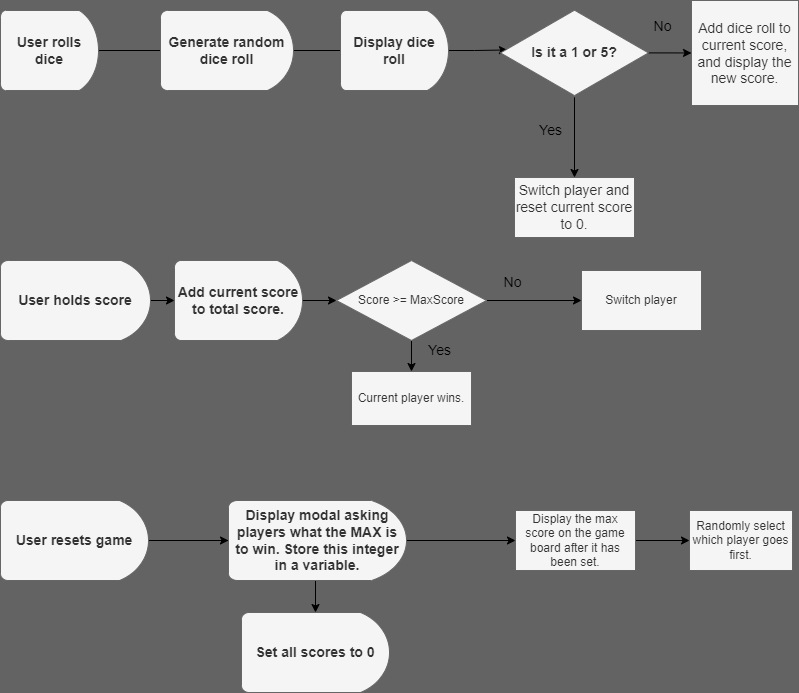

The diagram above was exported from draw.io. Its source (the exported page's mxGraphModel, read from the mxfile embedded in the PNG):
<mxGraphModel dx="1434" dy="756" grid="0" gridSize="10" guides="1" tooltips="1" connect="1" arrows="1" fold="1" page="1" pageScale="1" pageWidth="850" pageHeight="1100" background="#636363" math="0" shadow="0">
  <root>
    <mxCell id="0" />
    <mxCell id="1" parent="0" />
    <mxCell id="i7R2a_FL1HMHZRik8UeS-7" style="edgeStyle=orthogonalEdgeStyle;rounded=0;orthogonalLoop=1;jettySize=auto;html=1;exitX=1;exitY=0.5;exitDx=0;exitDy=0;exitPerimeter=0;labelBackgroundColor=none;fontColor=default;strokeWidth=1;fillColor=none;" parent="1" source="i7R2a_FL1HMHZRik8UeS-1" edge="1">
      <mxGeometry relative="1" as="geometry">
        <mxPoint x="260" y="90" as="targetPoint" />
      </mxGeometry>
    </mxCell>
    <mxCell id="i7R2a_FL1HMHZRik8UeS-1" value="&lt;font style=&quot;font-size: 14px;&quot;&gt;&lt;b&gt;User rolls dice&lt;/b&gt;&lt;/font&gt;" style="strokeWidth=1;html=1;shape=mxgraph.flowchart.delay;whiteSpace=wrap;align=center;labelBackgroundColor=none;rounded=0;fillColor=#f5f5f5;fontColor=#333333;strokeColor=#666666;" parent="1" vertex="1">
      <mxGeometry x="50" y="50" width="98" height="80" as="geometry" />
    </mxCell>
    <mxCell id="i7R2a_FL1HMHZRik8UeS-41" value="" style="edgeStyle=orthogonalEdgeStyle;rounded=0;orthogonalLoop=1;jettySize=auto;html=1;fontSize=14;labelBackgroundColor=none;fontColor=default;strokeWidth=1;fillColor=none;" parent="1" source="i7R2a_FL1HMHZRik8UeS-2" target="i7R2a_FL1HMHZRik8UeS-40" edge="1">
      <mxGeometry relative="1" as="geometry" />
    </mxCell>
    <mxCell id="i7R2a_FL1HMHZRik8UeS-47" value="" style="edgeStyle=orthogonalEdgeStyle;rounded=0;orthogonalLoop=1;jettySize=auto;html=1;fontSize=14;labelBackgroundColor=none;fontColor=default;strokeWidth=1;fillColor=none;" parent="1" source="i7R2a_FL1HMHZRik8UeS-2" target="i7R2a_FL1HMHZRik8UeS-46" edge="1">
      <mxGeometry relative="1" as="geometry" />
    </mxCell>
    <mxCell id="i7R2a_FL1HMHZRik8UeS-2" value="&lt;font style=&quot;font-size: 14px;&quot;&gt;&lt;b&gt;User resets game&lt;/b&gt;&lt;/font&gt;" style="strokeWidth=1;html=1;shape=mxgraph.flowchart.delay;whiteSpace=wrap;labelBackgroundColor=none;rounded=0;fillColor=#f5f5f5;fontColor=#333333;strokeColor=#666666;" parent="1" vertex="1">
      <mxGeometry x="50" y="540" width="148" height="80" as="geometry" />
    </mxCell>
    <mxCell id="i7R2a_FL1HMHZRik8UeS-26" value="" style="edgeStyle=orthogonalEdgeStyle;rounded=0;orthogonalLoop=1;jettySize=auto;html=1;fontSize=14;labelBackgroundColor=none;fontColor=default;strokeWidth=1;fillColor=none;" parent="1" source="i7R2a_FL1HMHZRik8UeS-3" target="i7R2a_FL1HMHZRik8UeS-25" edge="1">
      <mxGeometry relative="1" as="geometry" />
    </mxCell>
    <mxCell id="i7R2a_FL1HMHZRik8UeS-3" value="&lt;font style=&quot;font-size: 14px;&quot;&gt;&lt;b&gt;User holds score&lt;/b&gt;&lt;/font&gt;" style="strokeWidth=1;html=1;shape=mxgraph.flowchart.delay;whiteSpace=wrap;labelBackgroundColor=none;rounded=0;fillColor=#f5f5f5;fontColor=#333333;strokeColor=#666666;" parent="1" vertex="1">
      <mxGeometry x="50" y="300" width="150" height="80" as="geometry" />
    </mxCell>
    <mxCell id="i7R2a_FL1HMHZRik8UeS-13" style="edgeStyle=orthogonalEdgeStyle;rounded=0;orthogonalLoop=1;jettySize=auto;html=1;exitX=1;exitY=0.5;exitDx=0;exitDy=0;exitPerimeter=0;fontSize=14;labelBackgroundColor=none;fontColor=default;strokeWidth=1;fillColor=none;" parent="1" source="i7R2a_FL1HMHZRik8UeS-11" edge="1">
      <mxGeometry relative="1" as="geometry">
        <mxPoint x="461" y="90" as="targetPoint" />
      </mxGeometry>
    </mxCell>
    <mxCell id="i7R2a_FL1HMHZRik8UeS-11" value="&lt;span style=&quot;font-size: 14px;&quot;&gt;&lt;b&gt;Generate random dice roll&lt;/b&gt;&lt;/span&gt;" style="strokeWidth=1;html=1;shape=mxgraph.flowchart.delay;whiteSpace=wrap;align=center;labelBackgroundColor=none;rounded=0;fillColor=#f5f5f5;fontColor=#333333;strokeColor=#666666;" parent="1" vertex="1">
      <mxGeometry x="210" y="50" width="133" height="80" as="geometry" />
    </mxCell>
    <mxCell id="i7R2a_FL1HMHZRik8UeS-18" style="edgeStyle=orthogonalEdgeStyle;rounded=0;orthogonalLoop=1;jettySize=auto;html=1;exitX=1;exitY=0.5;exitDx=0;exitDy=0;exitPerimeter=0;entryX=0.047;entryY=0.467;entryDx=0;entryDy=0;entryPerimeter=0;fontSize=14;labelBackgroundColor=none;fontColor=default;strokeWidth=1;fillColor=none;" parent="1" source="i7R2a_FL1HMHZRik8UeS-14" target="i7R2a_FL1HMHZRik8UeS-15" edge="1">
      <mxGeometry relative="1" as="geometry" />
    </mxCell>
    <mxCell id="i7R2a_FL1HMHZRik8UeS-14" value="&lt;span style=&quot;font-size: 14px;&quot;&gt;&lt;b&gt;Display dice roll&lt;/b&gt;&lt;/span&gt;" style="strokeWidth=1;html=1;shape=mxgraph.flowchart.delay;whiteSpace=wrap;align=center;labelBackgroundColor=none;rounded=0;fillColor=#f5f5f5;fontColor=#333333;strokeColor=#666666;" parent="1" vertex="1">
      <mxGeometry x="390" y="50" width="108" height="80" as="geometry" />
    </mxCell>
    <mxCell id="i7R2a_FL1HMHZRik8UeS-20" value="" style="edgeStyle=orthogonalEdgeStyle;rounded=0;orthogonalLoop=1;jettySize=auto;html=1;fontSize=14;labelBackgroundColor=none;fontColor=default;strokeWidth=1;fillColor=none;" parent="1" source="i7R2a_FL1HMHZRik8UeS-15" target="i7R2a_FL1HMHZRik8UeS-19" edge="1">
      <mxGeometry relative="1" as="geometry" />
    </mxCell>
    <mxCell id="i7R2a_FL1HMHZRik8UeS-23" value="" style="edgeStyle=orthogonalEdgeStyle;rounded=0;orthogonalLoop=1;jettySize=auto;html=1;fontSize=14;labelBackgroundColor=none;fontColor=default;strokeWidth=1;fillColor=none;" parent="1" source="i7R2a_FL1HMHZRik8UeS-15" target="i7R2a_FL1HMHZRik8UeS-22" edge="1">
      <mxGeometry relative="1" as="geometry" />
    </mxCell>
    <mxCell id="i7R2a_FL1HMHZRik8UeS-15" value="&lt;b&gt;Is it a 1 or 5?&lt;/b&gt;" style="html=1;whiteSpace=wrap;aspect=fixed;shape=isoRectangle;fontSize=14;labelBackgroundColor=none;rounded=0;strokeWidth=1;fillColor=#f5f5f5;fontColor=#333333;strokeColor=#666666;" parent="1" vertex="1">
      <mxGeometry x="550" y="48" width="148" height="88.8" as="geometry" />
    </mxCell>
    <mxCell id="i7R2a_FL1HMHZRik8UeS-19" value="Switch player and reset current score to 0." style="whiteSpace=wrap;html=1;fontSize=14;labelBackgroundColor=none;rounded=0;strokeWidth=1;fillColor=#f5f5f5;fontColor=#333333;strokeColor=#666666;" parent="1" vertex="1">
      <mxGeometry x="564" y="217" width="120" height="60" as="geometry" />
    </mxCell>
    <mxCell id="i7R2a_FL1HMHZRik8UeS-21" value="Yes" style="text;html=1;align=center;verticalAlign=middle;resizable=0;points=[];autosize=1;fontSize=14;labelBackgroundColor=none;rounded=0;strokeWidth=1;fillColor=none;" parent="1" vertex="1">
      <mxGeometry x="579" y="155" width="41" height="29" as="geometry" />
    </mxCell>
    <mxCell id="i7R2a_FL1HMHZRik8UeS-22" value="Add dice roll to current score, and display the new score." style="whiteSpace=wrap;html=1;fontSize=14;labelBackgroundColor=none;rounded=0;strokeWidth=1;fillColor=#f5f5f5;fontColor=#333333;strokeColor=#666666;" parent="1" vertex="1">
      <mxGeometry x="741" y="40" width="107" height="105" as="geometry" />
    </mxCell>
    <mxCell id="i7R2a_FL1HMHZRik8UeS-24" value="No" style="text;html=1;align=center;verticalAlign=middle;resizable=0;points=[];autosize=1;fontSize=14;labelBackgroundColor=none;rounded=0;strokeWidth=1;fillColor=none;" parent="1" vertex="1">
      <mxGeometry x="694" y="51" width="36" height="29" as="geometry" />
    </mxCell>
    <mxCell id="i7R2a_FL1HMHZRik8UeS-28" value="" style="edgeStyle=orthogonalEdgeStyle;rounded=0;orthogonalLoop=1;jettySize=auto;html=1;fontSize=14;labelBackgroundColor=none;fontColor=default;strokeWidth=1;fillColor=none;" parent="1" source="i7R2a_FL1HMHZRik8UeS-25" target="i7R2a_FL1HMHZRik8UeS-27" edge="1">
      <mxGeometry relative="1" as="geometry" />
    </mxCell>
    <mxCell id="i7R2a_FL1HMHZRik8UeS-25" value="&lt;font style=&quot;font-size: 14px;&quot;&gt;&lt;b&gt;Add current score to total score.&lt;/b&gt;&lt;/font&gt;" style="strokeWidth=1;html=1;shape=mxgraph.flowchart.delay;whiteSpace=wrap;labelBackgroundColor=none;rounded=0;fillColor=#f5f5f5;fontColor=#333333;strokeColor=#666666;" parent="1" vertex="1">
      <mxGeometry x="224" y="300" width="128" height="80" as="geometry" />
    </mxCell>
    <mxCell id="i7R2a_FL1HMHZRik8UeS-32" value="" style="edgeStyle=orthogonalEdgeStyle;rounded=0;orthogonalLoop=1;jettySize=auto;html=1;fontSize=14;labelBackgroundColor=none;fontColor=default;strokeWidth=1;fillColor=none;" parent="1" source="i7R2a_FL1HMHZRik8UeS-27" target="i7R2a_FL1HMHZRik8UeS-31" edge="1">
      <mxGeometry relative="1" as="geometry" />
    </mxCell>
    <mxCell id="i7R2a_FL1HMHZRik8UeS-37" value="" style="edgeStyle=orthogonalEdgeStyle;rounded=0;orthogonalLoop=1;jettySize=auto;html=1;fontSize=14;labelBackgroundColor=none;fontColor=default;strokeWidth=1;fillColor=none;" parent="1" source="i7R2a_FL1HMHZRik8UeS-27" target="i7R2a_FL1HMHZRik8UeS-36" edge="1">
      <mxGeometry relative="1" as="geometry" />
    </mxCell>
    <mxCell id="i7R2a_FL1HMHZRik8UeS-27" value="Score &amp;gt;= MaxScore" style="rhombus;whiteSpace=wrap;html=1;strokeWidth=1;labelBackgroundColor=none;rounded=0;fillColor=#f5f5f5;fontColor=#333333;strokeColor=#666666;" parent="1" vertex="1">
      <mxGeometry x="386" y="300" width="150" height="80" as="geometry" />
    </mxCell>
    <mxCell id="i7R2a_FL1HMHZRik8UeS-31" value="Switch player" style="whiteSpace=wrap;html=1;strokeWidth=1;labelBackgroundColor=none;rounded=0;fillColor=#f5f5f5;fontColor=#333333;strokeColor=#666666;" parent="1" vertex="1">
      <mxGeometry x="631" y="310" width="120" height="60" as="geometry" />
    </mxCell>
    <mxCell id="i7R2a_FL1HMHZRik8UeS-33" value="No" style="text;html=1;align=center;verticalAlign=middle;resizable=0;points=[];autosize=1;fontSize=14;labelBackgroundColor=none;rounded=0;strokeWidth=1;fillColor=none;" parent="1" vertex="1">
      <mxGeometry x="544" y="307" width="36" height="29" as="geometry" />
    </mxCell>
    <mxCell id="i7R2a_FL1HMHZRik8UeS-36" value="Current player wins." style="whiteSpace=wrap;html=1;strokeWidth=1;labelBackgroundColor=none;rounded=0;fillColor=#f5f5f5;fontColor=#333333;strokeColor=#666666;" parent="1" vertex="1">
      <mxGeometry x="401" y="411" width="120" height="54" as="geometry" />
    </mxCell>
    <mxCell id="i7R2a_FL1HMHZRik8UeS-38" value="Yes" style="text;html=1;align=center;verticalAlign=middle;resizable=0;points=[];autosize=1;fontSize=14;labelBackgroundColor=none;rounded=0;strokeWidth=1;fillColor=none;" parent="1" vertex="1">
      <mxGeometry x="468" y="375" width="41" height="29" as="geometry" />
    </mxCell>
    <mxCell id="i7R2a_FL1HMHZRik8UeS-43" value="" style="edgeStyle=orthogonalEdgeStyle;rounded=0;orthogonalLoop=1;jettySize=auto;html=1;fontSize=14;labelBackgroundColor=none;fontColor=default;strokeWidth=1;fillColor=none;" parent="1" source="i7R2a_FL1HMHZRik8UeS-40" target="i7R2a_FL1HMHZRik8UeS-42" edge="1">
      <mxGeometry relative="1" as="geometry" />
    </mxCell>
    <mxCell id="i7R2a_FL1HMHZRik8UeS-40" value="&lt;font style=&quot;font-size: 14px;&quot;&gt;&lt;b&gt;Display modal asking players what the MAX is to win. Store this integer in a variable.&lt;/b&gt;&lt;/font&gt;" style="strokeWidth=1;html=1;shape=mxgraph.flowchart.delay;whiteSpace=wrap;labelBackgroundColor=none;rounded=0;fillColor=#f5f5f5;fontColor=#333333;strokeColor=#666666;" parent="1" vertex="1">
      <mxGeometry x="278" y="540" width="178" height="80" as="geometry" />
    </mxCell>
    <mxCell id="i7R2a_FL1HMHZRik8UeS-45" value="" style="edgeStyle=orthogonalEdgeStyle;rounded=0;orthogonalLoop=1;jettySize=auto;html=1;fontSize=14;labelBackgroundColor=none;fontColor=default;strokeWidth=1;fillColor=none;" parent="1" source="i7R2a_FL1HMHZRik8UeS-42" target="i7R2a_FL1HMHZRik8UeS-44" edge="1">
      <mxGeometry relative="1" as="geometry" />
    </mxCell>
    <mxCell id="i7R2a_FL1HMHZRik8UeS-42" value="Display the max score on the game board after it has been set." style="whiteSpace=wrap;html=1;strokeWidth=1;labelBackgroundColor=none;rounded=0;fillColor=#f5f5f5;fontColor=#333333;strokeColor=#666666;" parent="1" vertex="1">
      <mxGeometry x="565" y="550" width="120" height="60" as="geometry" />
    </mxCell>
    <mxCell id="i7R2a_FL1HMHZRik8UeS-44" value="Randomly select which player goes first." style="whiteSpace=wrap;html=1;strokeWidth=1;labelBackgroundColor=none;rounded=0;fillColor=#f5f5f5;fontColor=#333333;strokeColor=#666666;" parent="1" vertex="1">
      <mxGeometry x="739" y="550" width="103" height="60" as="geometry" />
    </mxCell>
    <mxCell id="i7R2a_FL1HMHZRik8UeS-46" value="&lt;font style=&quot;font-size: 14px;&quot;&gt;&lt;b&gt;Set all scores to 0&lt;/b&gt;&lt;/font&gt;" style="strokeWidth=1;html=1;shape=mxgraph.flowchart.delay;whiteSpace=wrap;labelBackgroundColor=none;rounded=0;fillColor=#f5f5f5;fontColor=#333333;strokeColor=#666666;" parent="1" vertex="1">
      <mxGeometry x="291" y="652" width="148" height="80" as="geometry" />
    </mxCell>
  </root>
</mxGraphModel>